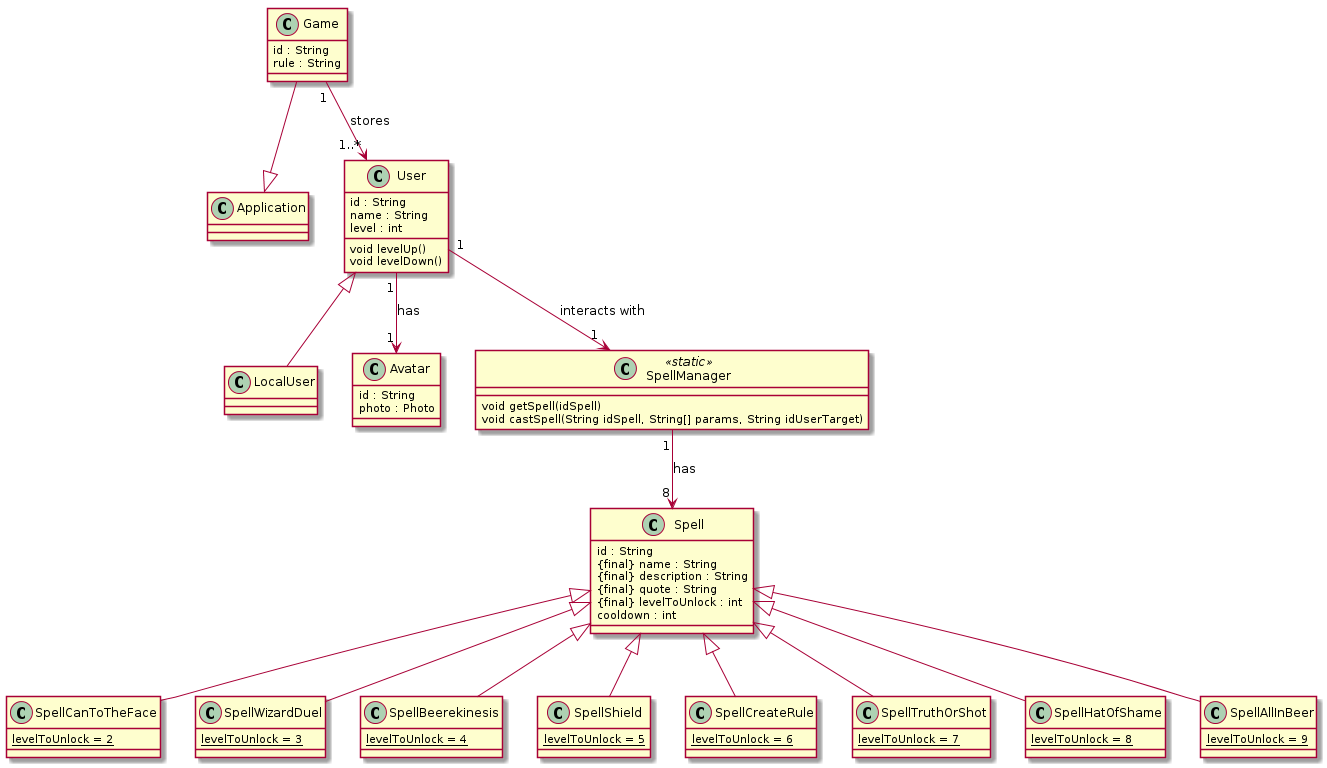

The diagram above was rendered by PlantUML. Its source (embedded in the PNG):
@startuml

class Game{
	id : String
	rule : String
}

Game --|> Application

class User{
	id : String
	name : String
	level : int	

	void levelUp()
	void levelDown()
}

class LocalUser extends User{
			
}

class Avatar{
	id : String
	photo : Photo
}

class SpellManager <<static>> {
	void getSpell(idSpell)
	void castSpell(String idSpell, String[] params, String idUserTarget)
}

class Spell{
	id : String
	{final} name : String
	{final} description : String
	{final} quote : String
	{final} levelToUnlock : int
	cooldown : int
}

class SpellCanToTheFace extends Spell{
	{static} levelToUnlock = 2
}

class SpellWizardDuel extends Spell{
	{static} levelToUnlock = 3
}

class SpellBeerekinesis extends Spell{
	{static} levelToUnlock = 4
}

class SpellShield extends Spell{
	{static} levelToUnlock = 5
}

class SpellCreateRule extends Spell{
	{static} levelToUnlock = 6
}

class SpellTruthOrShot extends Spell{
	{static} levelToUnlock = 7
}

class SpellHatOfShame extends Spell{
	{static} levelToUnlock = 8
}

class SpellAllInBeer extends Spell{
	{static} levelToUnlock = 9
}

Game "1" --> "1..*" User : stores
SpellManager "1" --> "8" Spell : has
User "1" --> "1" SpellManager : interacts with
User "1" --> "1" Avatar : has

@enduml